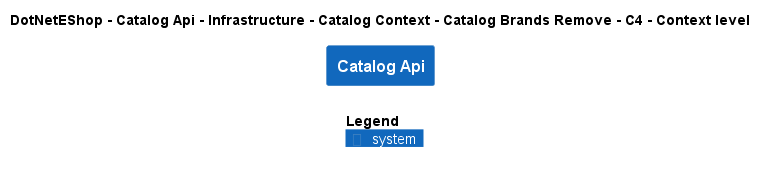

The diagram above was rendered by PlantUML. Its source (embedded in the PNG):
@startuml
!include ..\..\..\..\..\..\..\..\..\.c4s\C4_Context.puml

AddElementTag("c4interflow:lifecycle:new", $bgColor=green, $fontColor=#ffffff, $borderColor=green, $shadowing="False")
AddElementTag("c4interflow:lifecycle:changed", $bgColor=orange, $fontColor=#ffffff, $borderColor=orange, $shadowing="False")
AddElementTag("c4interflow:lifecycle:removed", $bgColor=red, $fontColor=#ffffff, $borderColor=red, $shadowing="False")

AddRelTag("c4interflow:lifecycle:new", $textColor=green, $lineColor=green)
AddRelTag("c4interflow:lifecycle:changed", $textColor=orange, $lineColor=orange)
AddRelTag("c4interflow:lifecycle:removed", $textColor=red, $lineColor=red)

SHOW_PERSON_PORTRAIT()
LAYOUT_TOP_DOWN()

skinparam linetype polyline

title DotNetEShop - Catalog Api - Infrastructure - Catalog Context - Catalog Brands Remove - C4 - Context level

System(DotNetEShop.SoftwareSystems.CatalogApi, "Catalog Api", "")



SHOW_LEGEND()
@enduml